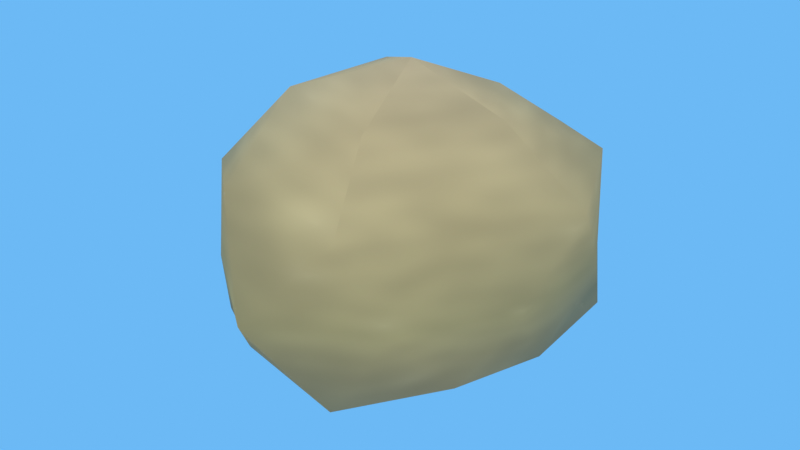 # Source: source.blend  (saved by Blender 5.2.45; exported with 4.5.12 LTS)
import bpy
from mathutils import Matrix  # noqa: F401  (used for matrix-valued properties, if any)

bpy.ops.wm.read_factory_settings(use_empty=True)
scene = bpy.context.scene
scene.name = 'Scene'

# ---- images (referenced by path relative to the original .blend; pixels are not part of the script)
import os
ASSET_DIR = os.environ.get("B2B_ASSET_DIR", "")  # directory of the original .blend (textures are referenced by path, not embedded)
HERE = os.path.dirname(os.path.abspath(__file__))  # packed textures are extracted next to this script under _unpacked/

def load_image(name, relpath, width, height, colorspace="sRGB"):
    """Load a texture the original file referenced (path relative to the .blend, or extracted next to this script)."""
    p = next((c for c in (os.path.join(HERE, relpath), os.path.join(ASSET_DIR, relpath)) if relpath and os.path.exists(c)), "")
    if p:
        img = bpy.data.images.load(p, check_existing=True)
        img.name = name
    else:  # same state as the original file: an image datablock whose file is absent (Cycles renders it pink)
        img = bpy.data.images.new(name, width, height)
        img.source = "FILE"
        img.filepath = "//" + (relpath or name)
    img.colorspace_settings.name = colorspace
    return img
img_nature_boulder_2_tex = load_image('nature_boulder.2_tex', '_unpacked/nature_boulder.465d9265.png', 512, 512, 'sRGB')

# ---- materials (node trees are filled in below, after node groups)
mat_nature_boulder_2 = bpy.data.materials.new('nature_boulder.2')

# ---- material node trees
mat_nature_boulder_2.use_nodes = True; mat_nature_boulder_2.node_tree.nodes.clear()
_N = mat_nature_boulder_2.node_tree.nodes; _L = mat_nature_boulder_2.node_tree.links
n0 = _N.new('ShaderNodeBsdfPrincipled'); n0.name = 'Principled BSDF'; n0.location = (-200, 100)
n0.inputs[2].default_value = 1.0
n0.inputs[10].default_value = 0.005
n1 = _N.new('ShaderNodeOutputMaterial'); n1.name = 'Material Output'; n1.location = (200, 100)
n2 = _N.new('ShaderNodeTexImage'); n2.name = 'Image Texture'; n2.location = (0, 0)
n2.image = img_nature_boulder_2_tex
_L.new(n0.outputs[0], n1.inputs[0])
_L.new(n2.outputs[0], n0.inputs[0])
n1.is_active_output = True

# ---- world
world_game_world = bpy.data.worlds.new('game_world'); scene.world = world_game_world
world_game_world.use_nodes = True; world_game_world.node_tree.nodes.clear()
_N = world_game_world.node_tree.nodes; _L = world_game_world.node_tree.links
n0 = _N.new('ShaderNodeBackground'); n0.name = 'Background'; n0.location = (-200, 100)
n0.inputs[0].default_value = (0.3968, 0.5776, 0.7424, 1.0)
n0.inputs[1].default_value = 1.16
n1 = _N.new('ShaderNodeOutputWorld'); n1.name = 'World Output'; n1.location = (200, 100)
n2 = _N.new('ShaderNodeBackground'); n2.name = 'Background.001'; n2.location = (0, 0)
n2.inputs[0].default_value = (0.15, 0.4851, 0.9131, 1.0)
n3 = _N.new('ShaderNodeLightPath'); n3.name = 'Light Path'; n3.location = (0, 0)
n4 = _N.new('ShaderNodeMixShader'); n4.name = 'Mix Shader'; n4.location = (0, 0)
_L.new(n0.outputs[0], n4.inputs[1])
_L.new(n2.outputs[0], n4.inputs[2])
_L.new(n3.outputs[0], n4.inputs[0])
_L.new(n4.outputs[0], n1.inputs[0])
n1.is_active_output = True

# ---- lights
light_game_sun = bpy.data.lights.new('game_sun', 'SUN')
light_game_sun.color = (1.0, 0.807, 0.5271)
light_game_sun.angle = 0.02
light_game_sun.energy = 2.9

# ---- meshes
me_nature_boulder_2 = bpy.data.meshes.new('nature_boulder.2')
me_nature_boulder_2.from_pydata([(0.0, 0.0, -0.3261), (0.2916, -0.2236, -0.1502), (-0.1135, -0.3687, -0.153), (-0.413, 0.0, -0.1721), (-0.1181, 0.3836, -0.1592), (0.323, 0.2477, -0.1663), (0.1087, -0.3532, 0.1466), (-0.3099, -0.2377, 0.1596), (-0.3306, 0.2535, 0.1703), (0.1187, 0.3856, 0.16), (0.4164, 0.0, 0.1735), (0.0, 0.0, 0.3835), (-0.06766, -0.2198, -0.2952), (0.1637, -0.1255, -0.2728), (0.1181, -0.3837, -0.1969), (0.3365, 0.0, -0.1733), (0.164, 0.1258, -0.2733), (-0.2351, 0.0, -0.317), (-0.3144, -0.2411, -0.2001), (-0.07412, 0.2408, -0.3234), (-0.3209, 0.2461, -0.2043), (0.1057, 0.3433, -0.1761), (0.3725, -0.1278, 0.0), (0.3757, 0.1289, 0.0), (0.0, -0.4944, 0.0), (0.2318, -0.3367, 0.0), (-0.3789, -0.1299, 0.0), (-0.2272, -0.33, 0.0), (-0.2286, 0.3322, 0.0), (-0.369, 0.1266, 0.0), (0.2439, 0.3543, 0.0), (0.0, 0.4209, 0.0), (0.283, -0.217, 0.1802), (-0.122, -0.3964, 0.2034), (-0.3395, 0.0, 0.1748), (-0.1194, 0.388, 0.1991), (0.3082, 0.2364, 0.1962), (0.0704, -0.2287, 0.3072), (0.2282, 0.0, 0.3076), (-0.1916, -0.147, 0.3194), (-0.185, 0.1419, 0.3083), (0.06569, 0.2134, 0.2866)], [], [(0, 13, 12), (1, 13, 15), (0, 12, 17), (0, 17, 19), (0, 19, 16), (1, 15, 22), (2, 14, 24), (3, 18, 26), (4, 20, 28), (5, 21, 30), (1, 22, 25), (2, 24, 27), (3, 26, 29), (4, 28, 31), (5, 30, 23), (6, 32, 37), (7, 33, 39), (8, 34, 40), (9, 35, 41), (10, 36, 38), (38, 41, 11), (38, 36, 41), (36, 9, 41), (41, 40, 11), (41, 35, 40), (35, 8, 40), (40, 39, 11), (40, 34, 39), (34, 7, 39), (39, 37, 11), (39, 33, 37), (33, 6, 37), (37, 38, 11), (37, 32, 38), (32, 10, 38), (23, 36, 10), (23, 30, 36), (30, 9, 36), (31, 35, 9), (31, 28, 35), (28, 8, 35), (29, 34, 8), (29, 26, 34), (26, 7, 34), (27, 33, 7), (27, 24, 33), (24, 6, 33), (25, 32, 6), (25, 22, 32), (22, 10, 32), (30, 31, 9), (30, 21, 31), (21, 4, 31), (28, 29, 8), (28, 20, 29), (20, 3, 29), (26, 27, 7), (26, 18, 27), (18, 2, 27), (24, 25, 6), (24, 14, 25), (14, 1, 25), (22, 23, 10), (22, 15, 23), (15, 5, 23), (16, 21, 5), (16, 19, 21), (19, 4, 21), (19, 20, 4), (19, 17, 20), (17, 3, 20), (17, 18, 3), (17, 12, 18), (12, 2, 18), (15, 16, 5), (15, 13, 16), (13, 0, 16), (12, 14, 2), (12, 13, 14), (13, 1, 14)])
me_nature_boulder_2.polygons.foreach_set('use_smooth', [True] * 80)
_uv = me_nature_boulder_2.uv_layers.new(name='UVMap')
_uv.uv.foreach_set('vector', [0.1818, 0.02, 0.2273, 0.18, 0.1364, 0.18, 0.2727, 0.34, 0.3182, 0.18, 0.3636, 0.34, 0.9091, 0.02, 0.9545, 0.18, 0.8636, 0.18, 0.7273, 0.02, 0.7727, 0.18, 0.6818, 0.18, 0.5455, 0.02, 0.5909, 0.18, 0.5, 0.18, 0.2727, 0.34, 0.3636, 0.34, 0.3182, 0.5, 0.09091, 0.34, 0.1818, 0.34, 0.1364, 0.5, 0.8182, 0.34, 0.9091, 0.34, 0.8636, 0.5, 0.6364, 0.34, 0.7273, 0.34, 0.6818, 0.5, 0.4545, 0.34, 0.5455, 0.34, 0.5, 0.5, 0.2727, 0.34, 0.3182, 0.5, 0.2273, 0.5, 0.09091, 0.34, 0.1364, 0.5, 0.04546, 0.5, 0.8182, 0.34, 0.8636, 0.5, 0.7727, 0.5, 0.6364, 0.34, 0.6818, 0.5, 0.5909, 0.5, 0.4545, 0.34, 0.5, 0.5, 0.4091, 0.5, 0.1818, 0.66, 0.2727, 0.66, 0.2273, 0.82, 0.0, 0.66, 0.09091, 0.66, 0.04546, 0.82, 0.7273, 0.66, 0.8182, 0.66, 0.7727, 0.82, 0.5455, 0.66, 0.6364, 0.66, 0.5909, 0.82, 0.3636, 0.66, 0.4545, 0.66, 0.4091, 0.82, 0.4091, 0.82, 0.5, 0.82, 0.4545, 0.98, 0.4091, 0.82, 0.4545, 0.66, 0.5, 0.82, 0.4545, 0.66, 0.5455, 0.66, 0.5, 0.82, 0.5909, 0.82, 0.6818, 0.82, 0.6364, 0.98, 0.5909, 0.82, 0.6364, 0.66, 0.6818, 0.82, 0.6364, 0.66, 0.7273, 0.66, 0.6818, 0.82, 0.7727, 0.82, 0.8636, 0.82, 0.8182, 0.98, 0.7727, 0.82, 0.8182, 0.66, 0.8636, 0.82, 0.8182, 0.66, 0.9091, 0.66, 0.8636, 0.82, 0.04546, 0.82, 0.1364, 0.82, 0.09091, 0.98, 0.04546, 0.82, 0.09091, 0.66, 0.1364, 0.82, 0.09091, 0.66, 0.1818, 0.66, 0.1364, 0.82, 0.2273, 0.82, 0.3182, 0.82, 0.2727, 0.98, 0.2273, 0.82, 0.2727, 0.66, 0.3182, 0.82, 0.2727, 0.66, 0.3636, 0.66, 0.3182, 0.82, 0.4091, 0.5, 0.4545, 0.66, 0.3636, 0.66, 0.4091, 0.5, 0.5, 0.5, 0.4545, 0.66, 0.5, 0.5, 0.5455, 0.66, 0.4545, 0.66, 0.5909, 0.5, 0.6364, 0.66, 0.5455, 0.66, 0.5909, 0.5, 0.6818, 0.5, 0.6364, 0.66, 0.6818, 0.5, 0.7273, 0.66, 0.6364, 0.66, 0.7727, 0.5, 0.8182, 0.66, 0.7273, 0.66, 0.7727, 0.5, 0.8636, 0.5, 0.8182, 0.66, 0.8636, 0.5, 0.9091, 0.66, 0.8182, 0.66, 0.04546, 0.5, 0.09091, 0.66, 0.0, 0.66, 0.04546, 0.5, 0.1364, 0.5, 0.09091, 0.66, 0.1364, 0.5, 0.1818, 0.66, 0.09091, 0.66, 0.2273, 0.5, 0.2727, 0.66, 0.1818, 0.66, 0.2273, 0.5, 0.3182, 0.5, 0.2727, 0.66, 0.3182, 0.5, 0.3636, 0.66, 0.2727, 0.66, 0.5, 0.5, 0.5909, 0.5, 0.5455, 0.66, 0.5, 0.5, 0.5455, 0.34, 0.5909, 0.5, 0.5455, 0.34, 0.6364, 0.34, 0.5909, 0.5, 0.6818, 0.5, 0.7727, 0.5, 0.7273, 0.66, 0.6818, 0.5, 0.7273, 0.34, 0.7727, 0.5, 0.7273, 0.34, 0.8182, 0.34, 0.7727, 0.5, 0.8636, 0.5, 0.9545, 0.5, 0.9091, 0.66, 0.8636, 0.5, 0.9091, 0.34, 0.9545, 0.5, 0.9091, 0.34, 1.0, 0.34, 0.9545, 0.5, 0.1364, 0.5, 0.2273, 0.5, 0.1818, 0.66, 0.1364, 0.5, 0.1818, 0.34, 0.2273, 0.5, 0.1818, 0.34, 0.2727, 0.34, 0.2273, 0.5, 0.3182, 0.5, 0.4091, 0.5, 0.3636, 0.66, 0.3182, 0.5, 0.3636, 0.34, 0.4091, 0.5, 0.3636, 0.34, 0.4545, 0.34, 0.4091, 0.5, 0.5, 0.18, 0.5455, 0.34, 0.4545, 0.34, 0.5, 0.18, 0.5909, 0.18, 0.5455, 0.34, 0.5909, 0.18, 0.6364, 0.34, 0.5455, 0.34, 0.6818, 0.18, 0.7273, 0.34, 0.6364, 0.34, 0.6818, 0.18, 0.7727, 0.18, 0.7273, 0.34, 0.7727, 0.18, 0.8182, 0.34, 0.7273, 0.34, 0.8636, 0.18, 0.9091, 0.34, 0.8182, 0.34, 0.8636, 0.18, 0.9545, 0.18, 0.9091, 0.34, 0.9545, 0.18, 1.0, 0.34, 0.9091, 0.34, 0.3636, 0.34, 0.4091, 0.18, 0.4545, 0.34, 0.3636, 0.34, 0.3182, 0.18, 0.4091, 0.18, 0.3182, 0.18, 0.3636, 0.02, 0.4091, 0.18, 0.1364, 0.18, 0.1818, 0.34, 0.09091, 0.34, 0.1364, 0.18, 0.2273, 0.18, 0.1818, 0.34, 0.2273, 0.18, 0.2727, 0.34, 0.1818, 0.34])
me_nature_boulder_2.materials.append(mat_nature_boulder_2)
me_nature_boulder_2.update()

# ---- objects
ob_nature_boulder_2 = bpy.data.objects.new('nature_boulder.2', me_nature_boulder_2)
ob_game_sun = bpy.data.objects.new('game_sun', light_game_sun)

# ---- transforms, parenting, visibility, modifiers, constraints
ob_nature_boulder_2.location = (-0.001701, 0.03675, 0.3261)
ob_game_sun.location = (0.0, 0.0, 0.0)
ob_game_sun.rotation_euler = (0.7854, 5.061e-08, 0.6981)

# ---- collection membership
scene.collection.objects.link(ob_nature_boulder_2)
scene.collection.objects.link(ob_game_sun)

# ---- scene / render settings (as saved in the file)
scene.frame_start = 1; scene.frame_end = 250; scene.frame_set(1)
scene.render.engine = 'BLENDER_EEVEE_NEXT'
scene.render.resolution_x = 1280
scene.render.resolution_y = 720
scene.render.bake_bias = 0.0
scene.render.bake_samples = 0
scene.render.compositor_device = 'GPU'
scene.eevee.use_volume_custom_range = False
scene.eevee.fast_gi_thickness_near = 0.1
scene.eevee.fast_gi_thickness_far = 0.0
scene.eevee.ray_tracing_options.screen_trace_thickness = 0.1
scene.view_settings.view_transform = 'Standard'
bpy.context.view_layer.update()

# ---- added for rendering (the .blend has no active camera): camera
cam_auto = bpy.data.cameras.new('AutoCamera')
cam_auto.lens = 50.0
cam_auto.sensor_width = 36.0
cam_auto.clip_end = 1000.0
ob_auto_camera = bpy.data.objects.new('AutoCamera', cam_auto)
scene.collection.objects.link(ob_auto_camera)
ob_auto_camera.location = (1.31791, -1.58149, 1.40913)
ob_auto_camera.rotation_euler = (1.09748, -7.21219e-08, 0.694738)
scene.camera = ob_auto_camera
bpy.context.view_layer.update()
